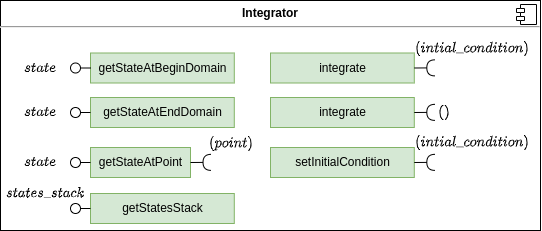

The diagram above was exported from draw.io. Its source (the exported page's mxGraphModel, read from the mxfile embedded in the PNG):
<mxGraphModel dx="2097" dy="-375" grid="1" gridSize="10" guides="1" tooltips="1" connect="1" arrows="1" fold="1" page="1" pageScale="1" pageWidth="850" pageHeight="1100" math="1" shadow="0">
  <root>
    <mxCell id="0" />
    <mxCell id="1" parent="0" />
    <mxCell id="2" value="&lt;p style=&quot;margin:0px;margin-top:6px;text-align:center;&quot;&gt;&lt;b&gt;Integrator&lt;/b&gt;&lt;/p&gt;&lt;hr&gt;&lt;p style=&quot;margin:0px;margin-left:8px;&quot;&gt;&lt;br&gt;&lt;/p&gt;" style="align=left;overflow=fill;html=1;dropTarget=0;" vertex="1" parent="1">
      <mxGeometry x="-140" y="1320" width="540" height="230" as="geometry" />
    </mxCell>
    <mxCell id="3" value="" style="shape=component;jettyWidth=8;jettyHeight=4;" vertex="1" parent="2">
      <mxGeometry x="1" width="20" height="20" relative="1" as="geometry">
        <mxPoint x="-24" y="4" as="offset" />
      </mxGeometry>
    </mxCell>
    <mxCell id="4" value="integrate" style="html=1;fillColor=#d5e8d4;strokeColor=#82b366;" vertex="1" parent="1">
      <mxGeometry x="130.00000000000014" y="1372.5" width="143.79" height="30" as="geometry" />
    </mxCell>
    <mxCell id="5" value="" style="rounded=0;orthogonalLoop=1;jettySize=auto;html=1;endArrow=halfCircle;endFill=0;entryX=0.5;entryY=0.5;endSize=6;strokeWidth=1;sketch=0;exitX=1;exitY=0.5;exitDx=0;exitDy=0;" edge="1" source="4" parent="1">
      <mxGeometry relative="1" as="geometry">
        <mxPoint x="274.3300000000001" y="1387.3879134682486" as="sourcePoint" />
        <mxPoint x="294.3299999999999" y="1387.3600000000001" as="targetPoint" />
      </mxGeometry>
    </mxCell>
    <mxCell id="6" value="\( ( intial\_condition&amp;nbsp;) \)" style="text;html=1;strokeColor=none;fillColor=none;align=center;verticalAlign=middle;whiteSpace=wrap;rounded=0;" vertex="1" parent="1">
      <mxGeometry x="280.53000000000003" y="1357.5" width="102.09" height="20" as="geometry" />
    </mxCell>
    <mxCell id="7" value="integrate" style="html=1;fillColor=#d5e8d4;strokeColor=#82b366;" vertex="1" parent="1">
      <mxGeometry x="130.00000000000014" y="1417" width="143.79" height="30" as="geometry" />
    </mxCell>
    <mxCell id="8" value="" style="rounded=0;orthogonalLoop=1;jettySize=auto;html=1;endArrow=halfCircle;endFill=0;entryX=0.5;entryY=0.5;endSize=6;strokeWidth=1;sketch=0;exitX=1;exitY=0.5;exitDx=0;exitDy=0;" edge="1" source="7" parent="1">
      <mxGeometry relative="1" as="geometry">
        <mxPoint x="274.3300000000001" y="1431.8879134682486" as="sourcePoint" />
        <mxPoint x="294.3299999999999" y="1431.8600000000001" as="targetPoint" />
      </mxGeometry>
    </mxCell>
    <mxCell id="9" value="\( ( ) \)" style="text;html=1;strokeColor=none;fillColor=none;align=center;verticalAlign=middle;whiteSpace=wrap;rounded=0;" vertex="1" parent="1">
      <mxGeometry x="294.71" y="1422.25" width="17.91" height="19.5" as="geometry" />
    </mxCell>
    <mxCell id="10" value="setInitialCondition" style="html=1;fillColor=#d5e8d4;strokeColor=#82b366;" vertex="1" parent="1">
      <mxGeometry x="130.00000000000014" y="1467" width="143.79" height="30" as="geometry" />
    </mxCell>
    <mxCell id="11" value="" style="rounded=0;orthogonalLoop=1;jettySize=auto;html=1;endArrow=halfCircle;endFill=0;entryX=0.5;entryY=0.5;endSize=6;strokeWidth=1;sketch=0;exitX=1;exitY=0.5;exitDx=0;exitDy=0;" edge="1" source="10" parent="1">
      <mxGeometry relative="1" as="geometry">
        <mxPoint x="274.3300000000001" y="1481.8879134682486" as="sourcePoint" />
        <mxPoint x="294.3299999999999" y="1481.8600000000001" as="targetPoint" />
      </mxGeometry>
    </mxCell>
    <mxCell id="12" value="\( ( intial\_condition&amp;nbsp;) \)" style="text;html=1;strokeColor=none;fillColor=none;align=center;verticalAlign=middle;whiteSpace=wrap;rounded=0;" vertex="1" parent="1">
      <mxGeometry x="280.53000000000003" y="1452" width="102.09" height="20" as="geometry" />
    </mxCell>
    <mxCell id="13" value="getStateAtBeginDomain" style="html=1;fillColor=#d5e8d4;strokeColor=#82b366;" vertex="1" parent="1">
      <mxGeometry x="-49.99999999999986" y="1372.5" width="143.79" height="30" as="geometry" />
    </mxCell>
    <mxCell id="14" value="" style="rounded=0;orthogonalLoop=1;jettySize=auto;html=1;endArrow=none;endFill=0;sketch=0;sourcePerimeterSpacing=0;targetPerimeterSpacing=0;exitX=0;exitY=0.5;exitDx=0;exitDy=0;" edge="1" source="13" target="15" parent="1">
      <mxGeometry relative="1" as="geometry">
        <mxPoint x="-100" y="1285" as="sourcePoint" />
      </mxGeometry>
    </mxCell>
    <mxCell id="15" value="" style="ellipse;whiteSpace=wrap;html=1;align=center;aspect=fixed;resizable=0;points=[];outlineConnect=0;sketch=0;" vertex="1" parent="1">
      <mxGeometry x="-70" y="1382.5" width="10" height="10" as="geometry" />
    </mxCell>
    <mxCell id="16" value="\( state \)" style="text;html=1;strokeColor=none;fillColor=none;align=center;verticalAlign=middle;whiteSpace=wrap;rounded=0;" vertex="1" parent="1">
      <mxGeometry x="-120" y="1377.5" width="40" height="20" as="geometry" />
    </mxCell>
    <mxCell id="17" value="getStateAtEndDomain" style="html=1;fillColor=#d5e8d4;strokeColor=#82b366;" vertex="1" parent="1">
      <mxGeometry x="-49.99999999999986" y="1417" width="143.79" height="30" as="geometry" />
    </mxCell>
    <mxCell id="18" value="" style="rounded=0;orthogonalLoop=1;jettySize=auto;html=1;endArrow=none;endFill=0;sketch=0;sourcePerimeterSpacing=0;targetPerimeterSpacing=0;exitX=0;exitY=0.5;exitDx=0;exitDy=0;" edge="1" source="17" target="19" parent="1">
      <mxGeometry relative="1" as="geometry">
        <mxPoint x="-100" y="1329.5" as="sourcePoint" />
      </mxGeometry>
    </mxCell>
    <mxCell id="19" value="" style="ellipse;whiteSpace=wrap;html=1;align=center;aspect=fixed;resizable=0;points=[];outlineConnect=0;sketch=0;" vertex="1" parent="1">
      <mxGeometry x="-70" y="1427" width="10" height="10" as="geometry" />
    </mxCell>
    <mxCell id="20" value="\( state \)" style="text;html=1;strokeColor=none;fillColor=none;align=center;verticalAlign=middle;whiteSpace=wrap;rounded=0;" vertex="1" parent="1">
      <mxGeometry x="-120" y="1422" width="40" height="20" as="geometry" />
    </mxCell>
    <mxCell id="21" value="getStateAtPoint" style="html=1;fillColor=#d5e8d4;strokeColor=#82b366;" vertex="1" parent="1">
      <mxGeometry x="-50" y="1467" width="100" height="30" as="geometry" />
    </mxCell>
    <mxCell id="22" value="" style="rounded=0;orthogonalLoop=1;jettySize=auto;html=1;endArrow=none;endFill=0;sketch=0;sourcePerimeterSpacing=0;targetPerimeterSpacing=0;exitX=0;exitY=0.5;exitDx=0;exitDy=0;" edge="1" source="21" target="23" parent="1">
      <mxGeometry relative="1" as="geometry">
        <mxPoint x="-100" y="1379.5" as="sourcePoint" />
      </mxGeometry>
    </mxCell>
    <mxCell id="23" value="" style="ellipse;whiteSpace=wrap;html=1;align=center;aspect=fixed;resizable=0;points=[];outlineConnect=0;sketch=0;" vertex="1" parent="1">
      <mxGeometry x="-70" y="1477" width="10" height="10" as="geometry" />
    </mxCell>
    <mxCell id="24" value="\( state \)" style="text;html=1;strokeColor=none;fillColor=none;align=center;verticalAlign=middle;whiteSpace=wrap;rounded=0;" vertex="1" parent="1">
      <mxGeometry x="-120" y="1472" width="40" height="20" as="geometry" />
    </mxCell>
    <mxCell id="25" value="\( ( point ) \)" style="text;html=1;strokeColor=none;fillColor=none;align=center;verticalAlign=middle;whiteSpace=wrap;rounded=0;" vertex="1" parent="1">
      <mxGeometry x="72.09" y="1453" width="37.91" height="20" as="geometry" />
    </mxCell>
    <mxCell id="26" value="" style="rounded=0;orthogonalLoop=1;jettySize=auto;html=1;endArrow=halfCircle;endFill=0;entryX=0.5;entryY=0.5;endSize=6;strokeWidth=1;sketch=0;exitX=1;exitY=0.5;exitDx=0;exitDy=0;" edge="1" source="21" parent="1">
      <mxGeometry relative="1" as="geometry">
        <mxPoint x="50.0000000000002" y="1482" as="sourcePoint" />
        <mxPoint x="70.53999999999996" y="1481.8600000000001" as="targetPoint" />
      </mxGeometry>
    </mxCell>
    <mxCell id="27" value="getStatesStack" style="html=1;fillColor=#d5e8d4;strokeColor=#82b366;" vertex="1" parent="1">
      <mxGeometry x="-49.99999999999986" y="1513" width="143.79" height="30" as="geometry" />
    </mxCell>
    <mxCell id="28" value="" style="rounded=0;orthogonalLoop=1;jettySize=auto;html=1;endArrow=none;endFill=0;sketch=0;sourcePerimeterSpacing=0;targetPerimeterSpacing=0;exitX=0;exitY=0.5;exitDx=0;exitDy=0;" edge="1" source="27" target="29" parent="1">
      <mxGeometry relative="1" as="geometry">
        <mxPoint x="-100" y="1425.5" as="sourcePoint" />
      </mxGeometry>
    </mxCell>
    <mxCell id="29" value="" style="ellipse;whiteSpace=wrap;html=1;align=center;aspect=fixed;resizable=0;points=[];outlineConnect=0;sketch=0;" vertex="1" parent="1">
      <mxGeometry x="-70" y="1523" width="10" height="10" as="geometry" />
    </mxCell>
    <mxCell id="30" value="\( states\_stack \)" style="text;html=1;strokeColor=none;fillColor=none;align=center;verticalAlign=middle;whiteSpace=wrap;rounded=0;" vertex="1" parent="1">
      <mxGeometry x="-140" y="1503" width="90" height="20" as="geometry" />
    </mxCell>
  </root>
</mxGraphModel>